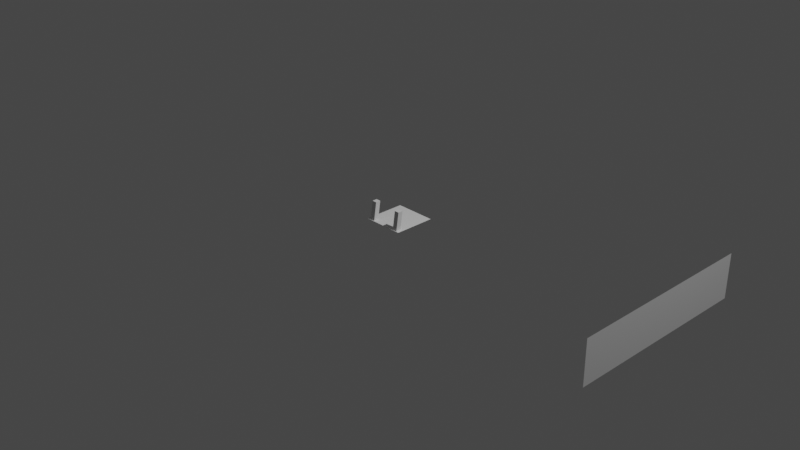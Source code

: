 # Source: 8Chair.blend  (saved by Blender 3.1.7; exported with 4.5.12 LTS)
import bpy
from mathutils import Matrix  # noqa: F401  (used for matrix-valued properties, if any)

bpy.ops.wm.read_factory_settings(use_empty=True)
scene = bpy.context.scene
scene.name = 'Scene'

# ---- collections
col_collection = bpy.data.collections.new('Collection'); scene.collection.children.link(col_collection)

# ---- world
world_world = bpy.data.worlds.new('World'); scene.world = world_world
world_world.use_nodes = True; world_world.node_tree.nodes.clear()
_N = world_world.node_tree.nodes; _L = world_world.node_tree.links
n0 = _N.new('ShaderNodeOutputWorld'); n0.name = 'World Output'; n0.location = (300, 300)
n1 = _N.new('ShaderNodeBackground'); n1.name = 'Background'; n1.location = (10, 300)
n1.inputs[0].default_value = (0.05088, 0.05088, 0.05088, 1.0)
_L.new(n1.outputs[0], n0.inputs[0])
n0.is_active_output = True
world_world.color = (0.05088, 0.05088, 0.05088)
world_world.use_sun_shadow = False
world_world.sun_shadow_jitter_overblur = 0.0

# ---- cameras
cam_camera = bpy.data.cameras.new('Camera')
cam_camera.clip_end = 100.0
cam_camera.ortho_scale = 7.314

# ---- lights
light_light = bpy.data.lights.new('Light', 'POINT')
light_light.transmission_factor = 0.0
light_light.energy = 1000.0
light_light.shadow_soft_size = 0.1
light_light.shadow_maximum_resolution = 0.006
light_light.use_absolute_resolution = True

# ---- meshes
me_plane = bpy.data.meshes.new('Plane')
me_plane.from_pydata([(-0.225, -0.225, 0.0), (0.225, -0.225, 0.0), (-0.225, 0.225, 0.0), (0.225, 0.225, 0.0)], [], [(0, 1, 3, 2)])
_uv = me_plane.uv_layers.new(name='UVMap')
_uv.uv.foreach_set('vector', [0.0, 0.0, 1.0, 0.0, 1.0, 1.0, 0.0, 1.0])
me_plane.use_remesh_fix_poles = True
me_plane.use_remesh_preserve_attributes = False
me_plane.update()
me_plane_001 = bpy.data.meshes.new('Plane.001')
me_plane_001.from_pydata([(-0.225, -1.0, -5.851e-08), (0.225, -1.0, 5.851e-08), (-0.225, 1.0, -5.851e-08), (0.225, 1.0, 5.851e-08), (-0.225, -1.0, -5.0), (-0.225, 1.0, -5.0)], [(5, 4), (4, 0), (2, 5)], [(0, 1, 3, 2)])
_uv = me_plane_001.uv_layers.new(name='UVMap')
_uv.uv.foreach_set('vector', [0.0, 0.0, 1.0, 0.0, 1.0, 1.0, 0.0, 1.0])
me_plane_001.use_remesh_fix_poles = True
me_plane_001.use_remesh_preserve_attributes = False
me_plane_001.update()
me_plane_002 = bpy.data.meshes.new('Plane.002')
me_plane_002.from_pydata([(-0.225, -0.225, 0.0), (0.225, -0.225, 0.0), (-0.225, 0.225, 0.0), (0.225, 0.225, 0.0), (-0.225, 0.4674, 1.329), (-0.225, 0.01743, 1.329), (0.225, 0.01743, 1.329), (0.225, 0.4674, 1.329)], [], [(0, 2, 3, 1), (5, 6, 7, 4), (1, 3, 7, 6), (2, 0, 5, 4), (3, 2, 4, 7), (0, 1, 6, 5)])
_uv = me_plane_002.uv_layers.new(name='UVMap')
_uv.uv.foreach_set('vector', [0.0, 0.0, 0.0, 1.0, 1.0, 1.0, 1.0, 0.0, 0.0, 0.0, 1.0, 0.0, 1.0, 1.0, 0.0, 1.0, 1.0, 0.0, 1.0, 1.0, 1.0, 1.0, 1.0, 0.0, 0.0, 1.0, 0.0, 0.0, 0.0, 0.0, 0.0, 1.0, 1.0, 1.0, 0.0, 1.0, 0.0, 1.0, 1.0, 1.0, 0.0, 0.0, 1.0, 0.0, 1.0, 0.0, 0.0, 0.0])
me_plane_002.use_remesh_fix_poles = True
me_plane_002.use_remesh_preserve_attributes = False
me_plane_002.update()

# ---- objects
ob_light = bpy.data.objects.new('Light', light_light)
ob_camera = bpy.data.objects.new('Camera', cam_camera)
ob_plane = bpy.data.objects.new('Plane', me_plane)
ob_plane_001 = bpy.data.objects.new('Plane.001', me_plane_001)
ob_plane_002 = bpy.data.objects.new('Plane.002', me_plane_002)

# ---- transforms, parenting, visibility, modifiers, constraints
ob_light.location = (4.076, 1.005, 5.904)
ob_light.rotation_euler = (0.6503, 0.05522, 1.866)
ob_light.lock_rotations_4d = False
ob_light.empty_display_type = 'ARROWS'
ob_light.color = (0.0, 0.0, 0.0, 0.0)
ob_light.lineart.crease_threshold = 0.0
ob_camera.location = (7.359, -6.926, 4.958)
ob_camera.rotation_euler = (1.109, 0.0, 0.8149)
ob_camera.lock_rotations_4d = False
ob_camera.empty_display_type = 'ARROWS'
ob_camera.color = (0.0, 0.0, 0.0, 0.0)
ob_camera.display_type = 'WIRE'
ob_camera.lineart.crease_threshold = 0.0
ob_plane.location = (0.0, 0.0, 0.0)
ob_plane_001.location = (3.137, 0.0, 0.225)
ob_plane_001.rotation_euler = (-0.0, 1.571, 0.0)
ob_plane_002.location = (-0.1633, -0.1902, 0.0)
ob_plane_002.scale = (0.1184, 0.121, 0.1483)
_m = ob_plane_002.modifiers.new('Mirror', 'MIRROR')
_m.mirror_object = ob_plane

# ---- collection membership
col_collection.objects.link(ob_light)
col_collection.objects.link(ob_camera)
col_collection.objects.link(ob_plane)
col_collection.objects.link(ob_plane_001)
col_collection.objects.link(ob_plane_002)

# ---- scene / render settings (as saved in the file)
scene.camera = ob_camera
scene.frame_start = 1; scene.frame_end = 250; scene.frame_set(1)
scene.render.engine = 'BLENDER_EEVEE_NEXT'
scene.cycles.sampling_pattern = 'TABULATED_SOBOL'
scene.cycles.use_light_tree = False
scene.view_settings.view_transform = 'Filmic'
bpy.context.view_layer.update()

